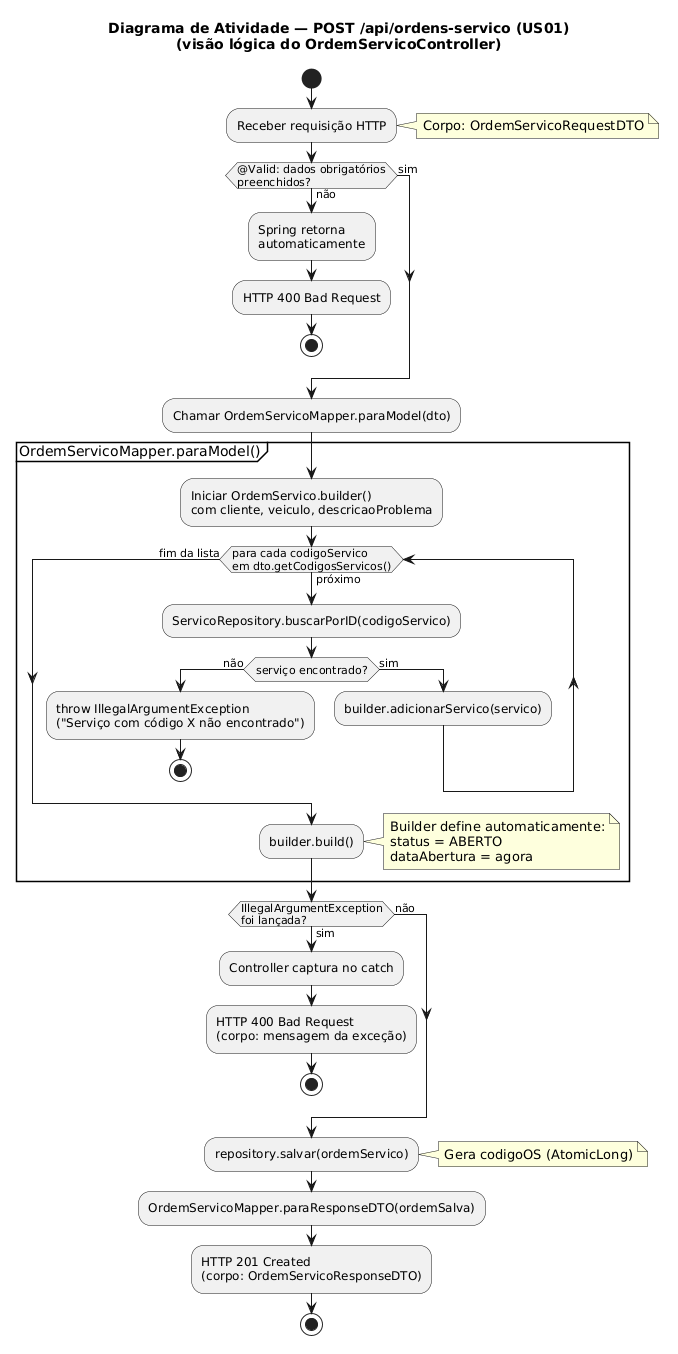

The diagram above was rendered by PlantUML. Its source (embedded in the PNG):
@startuml
title Diagrama de Atividade — POST /api/ordens-servico (US01)\n(visão lógica do OrdemServicoController)

start

:Receber requisição HTTP;
note right: Corpo: OrdemServicoRequestDTO

if (@Valid: dados obrigatórios\npreenchidos?) then (não)
  :Spring retorna\nautomaticamente;
  :HTTP 400 Bad Request;
  stop
else (sim)
endif

:Chamar OrdemServicoMapper.paraModel(dto);

partition "OrdemServicoMapper.paraModel()" {
  :Iniciar OrdemServico.builder()\ncom cliente, veiculo, descricaoProblema;

  while (para cada codigoServico\nem dto.getCodigosServicos()) is (próximo)
    :ServicoRepository.buscarPorID(codigoServico);

    if (serviço encontrado?) then (não)
      :throw IllegalArgumentException\n("Serviço com código X não encontrado");
      stop
    else (sim)
      :builder.adicionarServico(servico);
    endif
  endwhile (fim da lista)

  :builder.build();
  note right
    Builder define automaticamente:
    status = ABERTO
    dataAbertura = agora
  end note
}

if (IllegalArgumentException\nfoi lançada?) then (sim)
  :Controller captura no catch;
  :HTTP 400 Bad Request\n(corpo: mensagem da exceção);
  stop
else (não)
endif

:repository.salvar(ordemServico);
note right: Gera codigoOS (AtomicLong)

:OrdemServicoMapper.paraResponseDTO(ordemSalva);

:HTTP 201 Created\n(corpo: OrdemServicoResponseDTO);

stop
@enduml